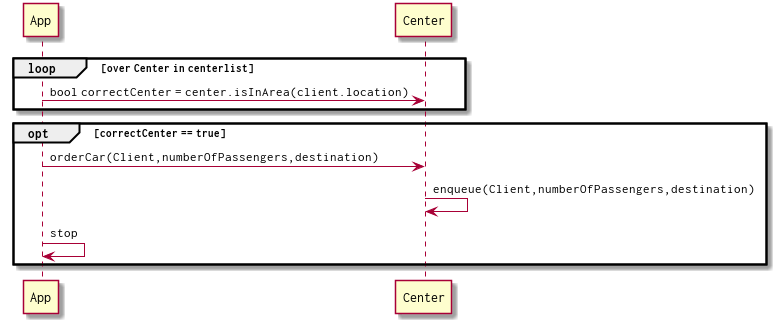

The diagram above was rendered by PlantUML. Its source (embedded in the PNG):
@startuml
loop over Center in centerlist
App -> Center : bool correctCenter = center.isInArea(client.location) 
end
opt correctCenter == true
  App->Center: orderCar(Client,numberOfPassengers,destination)
  Center->Center: enqueue(Client,numberOfPassengers,destination)
  App->App : stop
end

@enduml